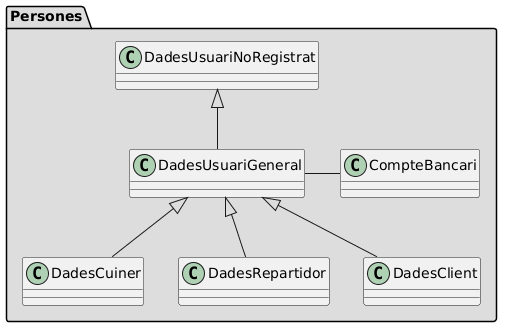

The diagram above was rendered by PlantUML. Its source (embedded in the PNG):
@startuml
skinparam groupInheritance 1

namespace Persones #DDDDDD {
class DadesUsuariNoRegistrat
class DadesUsuariGeneral
class DadesCuiner
class CompteBancari
class DadesRepartidor
class DadesClient
}

DadesUsuariNoRegistrat <|-- DadesUsuariGeneral
DadesUsuariGeneral <|-- DadesCuiner
DadesUsuariGeneral <|-- DadesRepartidor
DadesUsuariGeneral <|-- DadesClient

DadesUsuariGeneral - CompteBancari
@enduml